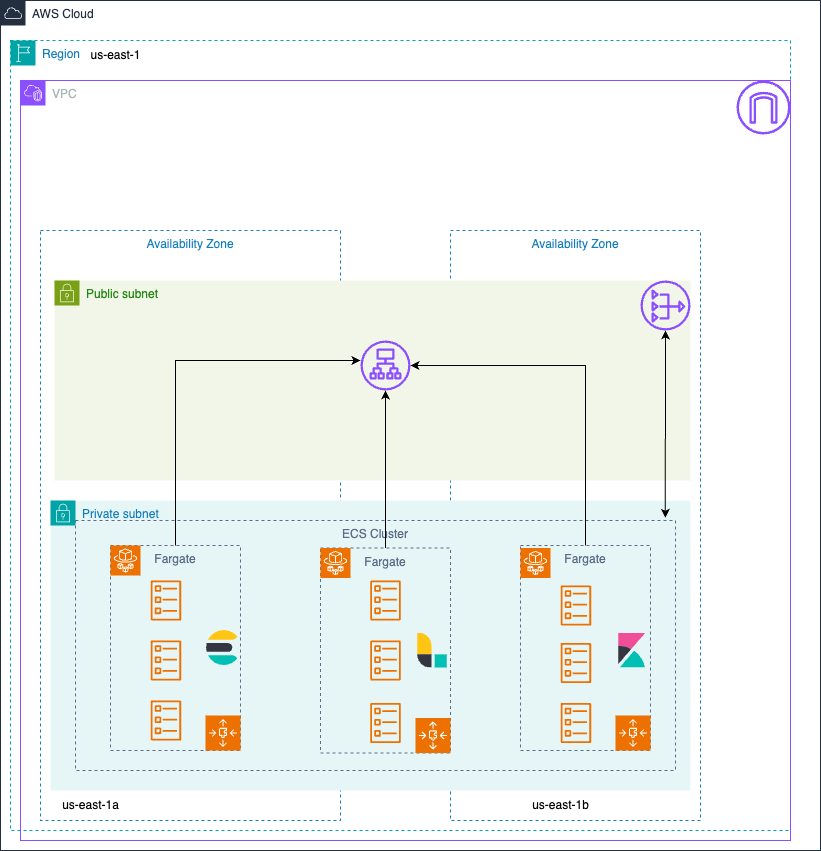

The diagram above was exported from draw.io. Its source (the exported page's mxGraphModel, read from the mxfile embedded in the PNG):
<mxGraphModel dx="1333" dy="1853" grid="1" gridSize="10" guides="1" tooltips="1" connect="1" arrows="1" fold="1" page="1" pageScale="1" pageWidth="827" pageHeight="1169" math="0" shadow="0">
  <root>
    <mxCell id="0" />
    <mxCell id="1" parent="0" />
    <mxCell id="1fft-HorIpu0xQfeJjNp-1" value="AWS Cloud" style="points=[[0,0],[0.25,0],[0.5,0],[0.75,0],[1,0],[1,0.25],[1,0.5],[1,0.75],[1,1],[0.75,1],[0.5,1],[0.25,1],[0,1],[0,0.75],[0,0.5],[0,0.25]];outlineConnect=0;gradientColor=none;html=1;whiteSpace=wrap;fontSize=12;fontStyle=0;container=1;pointerEvents=0;collapsible=0;recursiveResize=0;shape=mxgraph.aws4.group;grIcon=mxgraph.aws4.group_aws_cloud;strokeColor=#232F3E;fillColor=none;verticalAlign=top;align=left;spacingLeft=30;fontColor=#232F3E;dashed=0;" vertex="1" parent="1">
      <mxGeometry x="40" y="-70" width="820" height="850" as="geometry" />
    </mxCell>
    <mxCell id="1fft-HorIpu0xQfeJjNp-2" value="Region" style="points=[[0,0],[0.25,0],[0.5,0],[0.75,0],[1,0],[1,0.25],[1,0.5],[1,0.75],[1,1],[0.75,1],[0.5,1],[0.25,1],[0,1],[0,0.75],[0,0.5],[0,0.25]];outlineConnect=0;gradientColor=none;html=1;whiteSpace=wrap;fontSize=12;fontStyle=0;container=1;pointerEvents=0;collapsible=0;recursiveResize=0;shape=mxgraph.aws4.group;grIcon=mxgraph.aws4.group_region;strokeColor=#00A4A6;fillColor=none;verticalAlign=top;align=left;spacingLeft=30;fontColor=#147EBA;dashed=1;" vertex="1" parent="1">
      <mxGeometry x="50" y="-30" width="780" height="790" as="geometry" />
    </mxCell>
    <mxCell id="1fft-HorIpu0xQfeJjNp-3" value="us-east-1" style="text;html=1;align=center;verticalAlign=middle;resizable=0;points=[];autosize=1;strokeColor=none;fillColor=none;" vertex="1" parent="1fft-HorIpu0xQfeJjNp-2">
      <mxGeometry x="70" width="70" height="30" as="geometry" />
    </mxCell>
    <mxCell id="1fft-HorIpu0xQfeJjNp-4" value="VPC" style="points=[[0,0],[0.25,0],[0.5,0],[0.75,0],[1,0],[1,0.25],[1,0.5],[1,0.75],[1,1],[0.75,1],[0.5,1],[0.25,1],[0,1],[0,0.75],[0,0.5],[0,0.25]];outlineConnect=0;gradientColor=none;html=1;whiteSpace=wrap;fontSize=12;fontStyle=0;container=1;pointerEvents=0;collapsible=0;recursiveResize=0;shape=mxgraph.aws4.group;grIcon=mxgraph.aws4.group_vpc2;strokeColor=#8C4FFF;fillColor=none;verticalAlign=top;align=left;spacingLeft=30;fontColor=#AAB7B8;dashed=0;" vertex="1" parent="1fft-HorIpu0xQfeJjNp-2">
      <mxGeometry x="10" y="40" width="770" height="760" as="geometry" />
    </mxCell>
    <mxCell id="1fft-HorIpu0xQfeJjNp-6" value="Availability Zone" style="fillColor=none;strokeColor=#147EBA;dashed=1;verticalAlign=top;fontStyle=0;fontColor=#147EBA;whiteSpace=wrap;html=1;" vertex="1" parent="1fft-HorIpu0xQfeJjNp-4">
      <mxGeometry x="430" y="150" width="250" height="590" as="geometry" />
    </mxCell>
    <mxCell id="1fft-HorIpu0xQfeJjNp-7" value="us-east-1b" style="text;html=1;align=center;verticalAlign=middle;resizable=0;points=[];autosize=1;strokeColor=none;fillColor=none;" vertex="1" parent="1fft-HorIpu0xQfeJjNp-4">
      <mxGeometry x="500" y="710" width="80" height="30" as="geometry" />
    </mxCell>
    <mxCell id="1fft-HorIpu0xQfeJjNp-5" value="Availability Zone" style="fillColor=none;strokeColor=#147EBA;dashed=1;verticalAlign=top;fontStyle=0;fontColor=#147EBA;whiteSpace=wrap;html=1;" vertex="1" parent="1fft-HorIpu0xQfeJjNp-4">
      <mxGeometry x="20" y="150" width="300" height="590" as="geometry" />
    </mxCell>
    <mxCell id="1fft-HorIpu0xQfeJjNp-12" value="Private subnet" style="points=[[0,0],[0.25,0],[0.5,0],[0.75,0],[1,0],[1,0.25],[1,0.5],[1,0.75],[1,1],[0.75,1],[0.5,1],[0.25,1],[0,1],[0,0.75],[0,0.5],[0,0.25]];outlineConnect=0;gradientColor=none;html=1;whiteSpace=wrap;fontSize=12;fontStyle=0;container=1;pointerEvents=0;collapsible=0;recursiveResize=0;shape=mxgraph.aws4.group;grIcon=mxgraph.aws4.group_security_group;grStroke=0;strokeColor=#00A4A6;fillColor=#E6F6F7;verticalAlign=top;align=left;spacingLeft=30;fontColor=#147EBA;dashed=0;" vertex="1" parent="1fft-HorIpu0xQfeJjNp-4">
      <mxGeometry x="30" y="420" width="640" height="290" as="geometry" />
    </mxCell>
    <mxCell id="1fft-HorIpu0xQfeJjNp-35" value="ECS Cluster" style="fillColor=none;strokeColor=#5A6C86;dashed=1;verticalAlign=top;fontStyle=0;fontColor=#5A6C86;whiteSpace=wrap;html=1;" vertex="1" parent="1fft-HorIpu0xQfeJjNp-12">
      <mxGeometry x="25" y="20" width="600" height="250" as="geometry" />
    </mxCell>
    <mxCell id="1fft-HorIpu0xQfeJjNp-52" value="Fargate" style="fillColor=none;strokeColor=#5A6C86;dashed=1;verticalAlign=top;fontStyle=0;fontColor=#5A6C86;whiteSpace=wrap;html=1;" vertex="1" parent="1fft-HorIpu0xQfeJjNp-12">
      <mxGeometry x="270" y="47.5" width="130" height="205" as="geometry" />
    </mxCell>
    <mxCell id="1fft-HorIpu0xQfeJjNp-47" value="Fargate" style="fillColor=none;strokeColor=#5A6C86;dashed=1;verticalAlign=top;fontStyle=0;fontColor=#5A6C86;whiteSpace=wrap;html=1;" vertex="1" parent="1fft-HorIpu0xQfeJjNp-12">
      <mxGeometry x="470" y="45" width="130" height="205" as="geometry" />
    </mxCell>
    <mxCell id="1fft-HorIpu0xQfeJjNp-36" value="Fargate" style="fillColor=none;strokeColor=#5A6C86;dashed=1;verticalAlign=top;fontStyle=0;fontColor=#5A6C86;whiteSpace=wrap;html=1;" vertex="1" parent="1fft-HorIpu0xQfeJjNp-12">
      <mxGeometry x="60" y="45" width="130" height="205" as="geometry" />
    </mxCell>
    <mxCell id="1fft-HorIpu0xQfeJjNp-16" value="" style="sketch=0;points=[[0,0,0],[0.25,0,0],[0.5,0,0],[0.75,0,0],[1,0,0],[0,1,0],[0.25,1,0],[0.5,1,0],[0.75,1,0],[1,1,0],[0,0.25,0],[0,0.5,0],[0,0.75,0],[1,0.25,0],[1,0.5,0],[1,0.75,0]];outlineConnect=0;fontColor=#232F3E;fillColor=#ED7100;strokeColor=#ffffff;dashed=0;verticalLabelPosition=bottom;verticalAlign=top;align=center;html=1;fontSize=12;fontStyle=0;aspect=fixed;shape=mxgraph.aws4.resourceIcon;resIcon=mxgraph.aws4.fargate;" vertex="1" parent="1fft-HorIpu0xQfeJjNp-12">
      <mxGeometry x="60" y="45" width="30" height="30" as="geometry" />
    </mxCell>
    <mxCell id="1fft-HorIpu0xQfeJjNp-38" value="" style="sketch=0;outlineConnect=0;fontColor=#232F3E;gradientColor=none;fillColor=#ED7100;strokeColor=none;dashed=0;verticalLabelPosition=bottom;verticalAlign=top;align=center;html=1;fontSize=12;fontStyle=0;aspect=fixed;pointerEvents=1;shape=mxgraph.aws4.ecs_task;" vertex="1" parent="1fft-HorIpu0xQfeJjNp-12">
      <mxGeometry x="100" y="80" width="30.84" height="40" as="geometry" />
    </mxCell>
    <mxCell id="1fft-HorIpu0xQfeJjNp-40" value="" style="sketch=0;outlineConnect=0;fontColor=#232F3E;gradientColor=none;fillColor=#ED7100;strokeColor=none;dashed=0;verticalLabelPosition=bottom;verticalAlign=top;align=center;html=1;fontSize=12;fontStyle=0;aspect=fixed;pointerEvents=1;shape=mxgraph.aws4.ecs_task;" vertex="1" parent="1fft-HorIpu0xQfeJjNp-12">
      <mxGeometry x="100" y="140" width="30.84" height="40" as="geometry" />
    </mxCell>
    <mxCell id="1fft-HorIpu0xQfeJjNp-41" value="" style="sketch=0;outlineConnect=0;fontColor=#232F3E;gradientColor=none;fillColor=#ED7100;strokeColor=none;dashed=0;verticalLabelPosition=bottom;verticalAlign=top;align=center;html=1;fontSize=12;fontStyle=0;aspect=fixed;pointerEvents=1;shape=mxgraph.aws4.ecs_task;" vertex="1" parent="1fft-HorIpu0xQfeJjNp-12">
      <mxGeometry x="100" y="200" width="30.84" height="40" as="geometry" />
    </mxCell>
    <mxCell id="1fft-HorIpu0xQfeJjNp-42" value="" style="shape=image;imageAspect=0;aspect=fixed;verticalLabelPosition=bottom;verticalAlign=top;image=data:image/svg+xml,(base64 omitted: 492 chars);base64,PHN2ZyB4bWxucz0iaHR0cDovL3d3dy53My5vcmcvMjAwMC9zdmciIHZpZXdCb3g9IjAgMCAxMjggMTI4Ij4mI3hhOyAgICA8cGF0aCBkPSJNNzIgMTI4aDQ0VjgwSDcyWm0wIDAiIGZpbGw9IiMwMGJmYjMiLz4mI3hhOyAgICA8cGF0aCBkPSJNMTIgMEg4djgwaDUyVjQ4QzYwIDIxLjQ4OCAzOC41MDggMCAxMiAwIiBmaWxsPSIjZmVjNTE0Ii8+JiN4YTsgICAgPHBhdGggZD0iTTggODBjMCAyNi41MDggMjEuNDkyIDQ4IDQ4IDQ4aDRWODBabTAgMCIgZmlsbD0iIzM0Mzc0MSIvPiYjeGE7PC9zdmc+;" vertex="1" parent="1fft-HorIpu0xQfeJjNp-12">
      <mxGeometry x="565" y="132.5" width="35" height="35" as="geometry" />
    </mxCell>
    <mxCell id="1fft-HorIpu0xQfeJjNp-44" value="" style="shape=image;imageAspect=0;aspect=fixed;verticalLabelPosition=bottom;verticalAlign=top;image=data:image/svg+xml,(base64 omitted: 756 chars);" vertex="1" parent="1fft-HorIpu0xQfeJjNp-12">
      <mxGeometry x="155" y="130" width="35" height="35" as="geometry" />
    </mxCell>
    <mxCell id="1fft-HorIpu0xQfeJjNp-45" value="" style="sketch=0;outlineConnect=0;fontColor=#232F3E;gradientColor=none;fillColor=#ED7100;strokeColor=none;dashed=0;verticalLabelPosition=bottom;verticalAlign=top;align=center;html=1;fontSize=12;fontStyle=0;aspect=fixed;pointerEvents=1;shape=mxgraph.aws4.ecs_task;" vertex="1" parent="1fft-HorIpu0xQfeJjNp-12">
      <mxGeometry x="510" y="85" width="30.84" height="40" as="geometry" />
    </mxCell>
    <mxCell id="1fft-HorIpu0xQfeJjNp-43" value="" style="shape=image;imageAspect=0;aspect=fixed;verticalLabelPosition=bottom;verticalAlign=top;image=data:image/svg+xml,(base64 omitted: 376 chars);" vertex="1" parent="1fft-HorIpu0xQfeJjNp-12">
      <mxGeometry x="365" y="132.5" width="35" height="35" as="geometry" />
    </mxCell>
    <mxCell id="1fft-HorIpu0xQfeJjNp-46" value="" style="sketch=0;points=[[0,0,0],[0.25,0,0],[0.5,0,0],[0.75,0,0],[1,0,0],[0,1,0],[0.25,1,0],[0.5,1,0],[0.75,1,0],[1,1,0],[0,0.25,0],[0,0.5,0],[0,0.75,0],[1,0.25,0],[1,0.5,0],[1,0.75,0]];outlineConnect=0;fontColor=#232F3E;fillColor=#ED7100;strokeColor=#ffffff;dashed=0;verticalLabelPosition=bottom;verticalAlign=top;align=center;html=1;fontSize=12;fontStyle=0;aspect=fixed;shape=mxgraph.aws4.resourceIcon;resIcon=mxgraph.aws4.fargate;" vertex="1" parent="1fft-HorIpu0xQfeJjNp-12">
      <mxGeometry x="470" y="47.5" width="30" height="30" as="geometry" />
    </mxCell>
    <mxCell id="1fft-HorIpu0xQfeJjNp-48" value="" style="sketch=0;outlineConnect=0;fontColor=#232F3E;gradientColor=none;fillColor=#ED7100;strokeColor=none;dashed=0;verticalLabelPosition=bottom;verticalAlign=top;align=center;html=1;fontSize=12;fontStyle=0;aspect=fixed;pointerEvents=1;shape=mxgraph.aws4.ecs_task;" vertex="1" parent="1fft-HorIpu0xQfeJjNp-12">
      <mxGeometry x="510" y="142.5" width="30.84" height="40" as="geometry" />
    </mxCell>
    <mxCell id="1fft-HorIpu0xQfeJjNp-49" value="" style="sketch=0;outlineConnect=0;fontColor=#232F3E;gradientColor=none;fillColor=#ED7100;strokeColor=none;dashed=0;verticalLabelPosition=bottom;verticalAlign=top;align=center;html=1;fontSize=12;fontStyle=0;aspect=fixed;pointerEvents=1;shape=mxgraph.aws4.ecs_task;" vertex="1" parent="1fft-HorIpu0xQfeJjNp-12">
      <mxGeometry x="510" y="202.5" width="30.84" height="40" as="geometry" />
    </mxCell>
    <mxCell id="1fft-HorIpu0xQfeJjNp-50" value="" style="sketch=0;outlineConnect=0;fontColor=#232F3E;gradientColor=none;fillColor=#ED7100;strokeColor=none;dashed=0;verticalLabelPosition=bottom;verticalAlign=top;align=center;html=1;fontSize=12;fontStyle=0;aspect=fixed;pointerEvents=1;shape=mxgraph.aws4.ecs_task;" vertex="1" parent="1fft-HorIpu0xQfeJjNp-12">
      <mxGeometry x="319.58" y="80" width="30.84" height="40" as="geometry" />
    </mxCell>
    <mxCell id="1fft-HorIpu0xQfeJjNp-51" value="" style="sketch=0;points=[[0,0,0],[0.25,0,0],[0.5,0,0],[0.75,0,0],[1,0,0],[0,1,0],[0.25,1,0],[0.5,1,0],[0.75,1,0],[1,1,0],[0,0.25,0],[0,0.5,0],[0,0.75,0],[1,0.25,0],[1,0.5,0],[1,0.75,0]];outlineConnect=0;fontColor=#232F3E;fillColor=#ED7100;strokeColor=#ffffff;dashed=0;verticalLabelPosition=bottom;verticalAlign=top;align=center;html=1;fontSize=12;fontStyle=0;aspect=fixed;shape=mxgraph.aws4.resourceIcon;resIcon=mxgraph.aws4.fargate;" vertex="1" parent="1fft-HorIpu0xQfeJjNp-12">
      <mxGeometry x="270" y="47.5" width="30" height="30" as="geometry" />
    </mxCell>
    <mxCell id="1fft-HorIpu0xQfeJjNp-53" value="" style="sketch=0;outlineConnect=0;fontColor=#232F3E;gradientColor=none;fillColor=#ED7100;strokeColor=none;dashed=0;verticalLabelPosition=bottom;verticalAlign=top;align=center;html=1;fontSize=12;fontStyle=0;aspect=fixed;pointerEvents=1;shape=mxgraph.aws4.ecs_task;" vertex="1" parent="1fft-HorIpu0xQfeJjNp-12">
      <mxGeometry x="319.58000000000004" y="140" width="30.84" height="40" as="geometry" />
    </mxCell>
    <mxCell id="1fft-HorIpu0xQfeJjNp-54" value="" style="sketch=0;outlineConnect=0;fontColor=#232F3E;gradientColor=none;fillColor=#ED7100;strokeColor=none;dashed=0;verticalLabelPosition=bottom;verticalAlign=top;align=center;html=1;fontSize=12;fontStyle=0;aspect=fixed;pointerEvents=1;shape=mxgraph.aws4.ecs_task;" vertex="1" parent="1fft-HorIpu0xQfeJjNp-12">
      <mxGeometry x="319.58000000000004" y="202.5" width="30.84" height="40" as="geometry" />
    </mxCell>
    <mxCell id="1fft-HorIpu0xQfeJjNp-61" value="" style="sketch=0;points=[[0,0,0],[0.25,0,0],[0.5,0,0],[0.75,0,0],[1,0,0],[0,1,0],[0.25,1,0],[0.5,1,0],[0.75,1,0],[1,1,0],[0,0.25,0],[0,0.5,0],[0,0.75,0],[1,0.25,0],[1,0.5,0],[1,0.75,0]];outlineConnect=0;fontColor=#232F3E;fillColor=#ED7100;strokeColor=#ffffff;dashed=0;verticalLabelPosition=bottom;verticalAlign=top;align=center;html=1;fontSize=12;fontStyle=0;aspect=fixed;shape=mxgraph.aws4.resourceIcon;resIcon=mxgraph.aws4.auto_scaling3;" vertex="1" parent="1fft-HorIpu0xQfeJjNp-12">
      <mxGeometry x="155" y="215" width="35" height="35" as="geometry" />
    </mxCell>
    <mxCell id="1fft-HorIpu0xQfeJjNp-60" value="" style="sketch=0;points=[[0,0,0],[0.25,0,0],[0.5,0,0],[0.75,0,0],[1,0,0],[0,1,0],[0.25,1,0],[0.5,1,0],[0.75,1,0],[1,1,0],[0,0.25,0],[0,0.5,0],[0,0.75,0],[1,0.25,0],[1,0.5,0],[1,0.75,0]];outlineConnect=0;fontColor=#232F3E;fillColor=#ED7100;strokeColor=#ffffff;dashed=0;verticalLabelPosition=bottom;verticalAlign=top;align=center;html=1;fontSize=12;fontStyle=0;aspect=fixed;shape=mxgraph.aws4.resourceIcon;resIcon=mxgraph.aws4.auto_scaling3;" vertex="1" parent="1fft-HorIpu0xQfeJjNp-12">
      <mxGeometry x="365" y="217.5" width="35" height="35" as="geometry" />
    </mxCell>
    <mxCell id="1fft-HorIpu0xQfeJjNp-15" value="" style="sketch=0;points=[[0,0,0],[0.25,0,0],[0.5,0,0],[0.75,0,0],[1,0,0],[0,1,0],[0.25,1,0],[0.5,1,0],[0.75,1,0],[1,1,0],[0,0.25,0],[0,0.5,0],[0,0.75,0],[1,0.25,0],[1,0.5,0],[1,0.75,0]];outlineConnect=0;fontColor=#232F3E;fillColor=#ED7100;strokeColor=#ffffff;dashed=0;verticalLabelPosition=bottom;verticalAlign=top;align=center;html=1;fontSize=12;fontStyle=0;aspect=fixed;shape=mxgraph.aws4.resourceIcon;resIcon=mxgraph.aws4.auto_scaling3;" vertex="1" parent="1fft-HorIpu0xQfeJjNp-12">
      <mxGeometry x="565" y="215" width="35" height="35" as="geometry" />
    </mxCell>
    <mxCell id="1fft-HorIpu0xQfeJjNp-13" value="us-east-1a" style="text;html=1;align=center;verticalAlign=middle;resizable=0;points=[];autosize=1;strokeColor=none;fillColor=none;" vertex="1" parent="1fft-HorIpu0xQfeJjNp-4">
      <mxGeometry x="30" y="710" width="80" height="30" as="geometry" />
    </mxCell>
    <mxCell id="1fft-HorIpu0xQfeJjNp-17" value="" style="sketch=0;outlineConnect=0;fontColor=#232F3E;gradientColor=none;fillColor=#8C4FFF;strokeColor=none;dashed=0;verticalLabelPosition=bottom;verticalAlign=top;align=center;html=1;fontSize=12;fontStyle=0;aspect=fixed;pointerEvents=1;shape=mxgraph.aws4.internet_gateway;" vertex="1" parent="1fft-HorIpu0xQfeJjNp-4">
      <mxGeometry x="716" width="54" height="54" as="geometry" />
    </mxCell>
    <mxCell id="1fft-HorIpu0xQfeJjNp-14" value="Public subnet" style="points=[[0,0],[0.25,0],[0.5,0],[0.75,0],[1,0],[1,0.25],[1,0.5],[1,0.75],[1,1],[0.75,1],[0.5,1],[0.25,1],[0,1],[0,0.75],[0,0.5],[0,0.25]];outlineConnect=0;gradientColor=none;html=1;whiteSpace=wrap;fontSize=12;fontStyle=0;container=1;pointerEvents=0;collapsible=0;recursiveResize=0;shape=mxgraph.aws4.group;grIcon=mxgraph.aws4.group_security_group;grStroke=0;strokeColor=#7AA116;fillColor=#F2F6E8;verticalAlign=top;align=left;spacingLeft=30;fontColor=#248814;dashed=0;" vertex="1" parent="1fft-HorIpu0xQfeJjNp-4">
      <mxGeometry x="34" y="200" width="636" height="200" as="geometry" />
    </mxCell>
    <mxCell id="1fft-HorIpu0xQfeJjNp-19" value="" style="sketch=0;outlineConnect=0;fontColor=#232F3E;gradientColor=none;fillColor=#8C4FFF;strokeColor=none;dashed=0;verticalLabelPosition=bottom;verticalAlign=top;align=center;html=1;fontSize=12;fontStyle=0;aspect=fixed;pointerEvents=1;shape=mxgraph.aws4.application_load_balancer;" vertex="1" parent="1fft-HorIpu0xQfeJjNp-14">
      <mxGeometry x="306" y="60" width="50" height="50" as="geometry" />
    </mxCell>
    <mxCell id="1fft-HorIpu0xQfeJjNp-67" style="edgeStyle=orthogonalEdgeStyle;rounded=0;orthogonalLoop=1;jettySize=auto;html=1;" edge="1" parent="1fft-HorIpu0xQfeJjNp-4" source="1fft-HorIpu0xQfeJjNp-36" target="1fft-HorIpu0xQfeJjNp-19">
      <mxGeometry relative="1" as="geometry">
        <Array as="points">
          <mxPoint x="155" y="280" />
        </Array>
      </mxGeometry>
    </mxCell>
    <mxCell id="1fft-HorIpu0xQfeJjNp-71" style="edgeStyle=orthogonalEdgeStyle;rounded=0;orthogonalLoop=1;jettySize=auto;html=1;" edge="1" parent="1fft-HorIpu0xQfeJjNp-4" source="1fft-HorIpu0xQfeJjNp-47" target="1fft-HorIpu0xQfeJjNp-19">
      <mxGeometry relative="1" as="geometry">
        <Array as="points">
          <mxPoint x="565" y="285" />
        </Array>
      </mxGeometry>
    </mxCell>
    <mxCell id="1fft-HorIpu0xQfeJjNp-18" value="" style="sketch=0;outlineConnect=0;fontColor=#232F3E;gradientColor=none;fillColor=#8C4FFF;strokeColor=none;dashed=0;verticalLabelPosition=bottom;verticalAlign=top;align=center;html=1;fontSize=12;fontStyle=0;aspect=fixed;pointerEvents=1;shape=mxgraph.aws4.nat_gateway;" vertex="1" parent="1fft-HorIpu0xQfeJjNp-4">
      <mxGeometry x="620" y="200" width="50" height="50" as="geometry" />
    </mxCell>
    <mxCell id="1fft-HorIpu0xQfeJjNp-74" value="" style="endArrow=classic;startArrow=classic;html=1;rounded=0;exitX=0.983;exitY=-0.011;exitDx=0;exitDy=0;exitPerimeter=0;" edge="1" parent="1fft-HorIpu0xQfeJjNp-4" source="1fft-HorIpu0xQfeJjNp-35" target="1fft-HorIpu0xQfeJjNp-18">
      <mxGeometry width="50" height="50" relative="1" as="geometry">
        <mxPoint x="690.0042857142857" y="420" as="sourcePoint" />
        <mxPoint x="694.3595238095236" y="250" as="targetPoint" />
      </mxGeometry>
    </mxCell>
    <mxCell id="1fft-HorIpu0xQfeJjNp-76" style="edgeStyle=orthogonalEdgeStyle;rounded=0;orthogonalLoop=1;jettySize=auto;html=1;" edge="1" parent="1fft-HorIpu0xQfeJjNp-4" source="1fft-HorIpu0xQfeJjNp-52" target="1fft-HorIpu0xQfeJjNp-19">
      <mxGeometry relative="1" as="geometry" />
    </mxCell>
  </root>
</mxGraphModel>